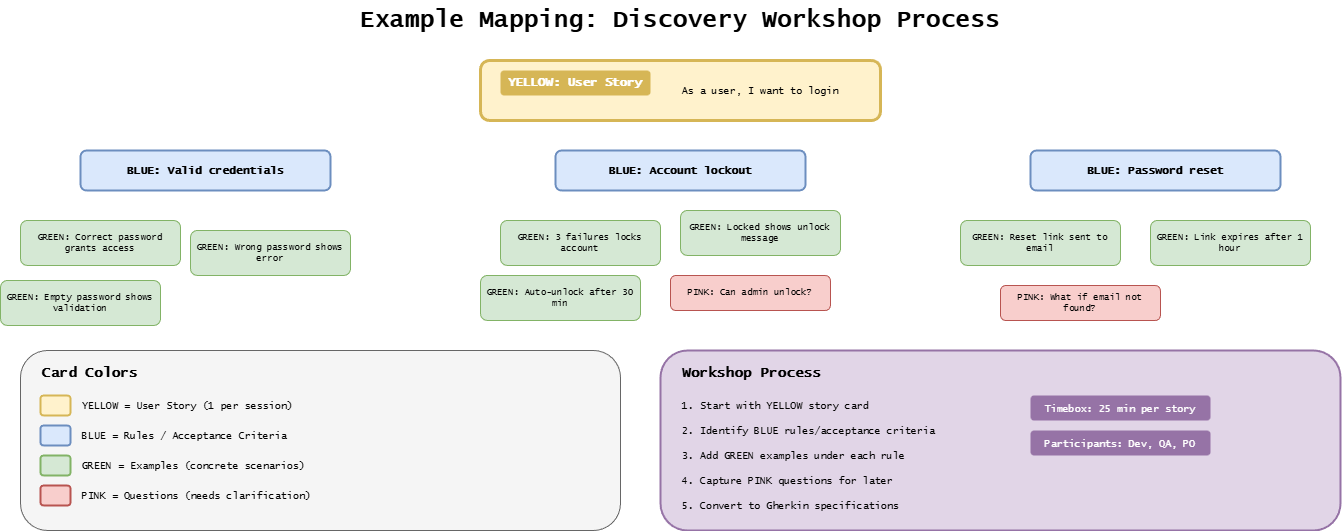

The diagram above was exported from draw.io. Its source (the exported page's mxGraphModel, read from the mxfile embedded in the PNG):
<mxGraphModel dx="1267" dy="820" grid="1" gridSize="10" guides="1" tooltips="1" connect="1" arrows="1" fold="1" page="1" pageScale="1" pageWidth="1400" pageHeight="600" background="#ffffff" math="0" shadow="0">
  <root>
    <mxCell id="0" />
    <mxCell id="1" parent="0" />
    <mxCell id="title" value="Example Mapping: Discovery Workshop Process" style="text;html=1;strokeColor=none;fillColor=none;align=center;verticalAlign=middle;whiteSpace=wrap;rounded=0;fontFamily=Lucida Console;fontStyle=1;fontSize=24;" parent="1" vertex="1">
      <mxGeometry x="350" y="20" width="700" height="40" as="geometry" />
    </mxCell>
    <mxCell id="story-box" value="" style="rounded=1;whiteSpace=wrap;html=1;fillColor=#fff2cc;strokeColor=#d6b656;strokeWidth=3;" parent="1" vertex="1">
      <mxGeometry x="500" y="80" width="400" height="60" as="geometry" />
    </mxCell>
    <mxCell id="story-title" value="YELLOW: User Story" style="text;html=1;strokeColor=none;fillColor=#d6b656;align=center;verticalAlign=middle;whiteSpace=wrap;rounded=1;fontFamily=Lucida Console;fontStyle=1;fontSize=12;fontColor=#ffffff;" parent="1" vertex="1">
      <mxGeometry x="520" y="90" width="150" height="25" as="geometry" />
    </mxCell>
    <mxCell id="story-example" value="As a user, I want to login" style="text;html=1;strokeColor=none;fillColor=none;align=center;verticalAlign=middle;whiteSpace=wrap;rounded=0;fontFamily=Lucida Console;fontSize=10;" parent="1" vertex="1">
      <mxGeometry x="680" y="95" width="200" height="30" as="geometry" />
    </mxCell>
    <mxCell id="rule1-box" value="" style="rounded=1;whiteSpace=wrap;html=1;fillColor=#dae8fc;strokeColor=#6c8ebf;strokeWidth=2;" parent="1" vertex="1">
      <mxGeometry x="100" y="170" width="250" height="40" as="geometry" />
    </mxCell>
    <mxCell id="rule1" value="BLUE: Valid credentials" style="text;html=1;strokeColor=none;fillColor=none;align=center;verticalAlign=middle;whiteSpace=wrap;rounded=0;fontFamily=Lucida Console;fontStyle=1;fontSize=11;" parent="1" vertex="1">
      <mxGeometry x="100" y="175" width="250" height="30" as="geometry" />
    </mxCell>
    <mxCell id="rule2-box" value="" style="rounded=1;whiteSpace=wrap;html=1;fillColor=#dae8fc;strokeColor=#6c8ebf;strokeWidth=2;" parent="1" vertex="1">
      <mxGeometry x="575" y="170" width="250" height="40" as="geometry" />
    </mxCell>
    <mxCell id="rule2" value="BLUE: Account lockout" style="text;html=1;strokeColor=none;fillColor=none;align=center;verticalAlign=middle;whiteSpace=wrap;rounded=0;fontFamily=Lucida Console;fontStyle=1;fontSize=11;" parent="1" vertex="1">
      <mxGeometry x="575" y="175" width="250" height="30" as="geometry" />
    </mxCell>
    <mxCell id="rule3-box" value="" style="rounded=1;whiteSpace=wrap;html=1;fillColor=#dae8fc;strokeColor=#6c8ebf;strokeWidth=2;" parent="1" vertex="1">
      <mxGeometry x="1050" y="170" width="250" height="40" as="geometry" />
    </mxCell>
    <mxCell id="rule3" value="BLUE: Password reset" style="text;html=1;strokeColor=none;fillColor=none;align=center;verticalAlign=middle;whiteSpace=wrap;rounded=0;fontFamily=Lucida Console;fontStyle=1;fontSize=11;" parent="1" vertex="1">
      <mxGeometry x="1050" y="175" width="250" height="30" as="geometry" />
    </mxCell>
    <mxCell id="ex1a" value="GREEN: Correct password grants access" style="rounded=1;whiteSpace=wrap;html=1;fillColor=#d5e8d4;strokeColor=#82b366;strokeWidth=1;fontFamily=Lucida Console;fontSize=9;" parent="1" vertex="1">
      <mxGeometry x="40" y="240" width="160" height="45" as="geometry" />
    </mxCell>
    <mxCell id="ex1b" value="GREEN: Wrong password shows error" style="rounded=1;whiteSpace=wrap;html=1;fillColor=#d5e8d4;strokeColor=#82b366;strokeWidth=1;fontFamily=Lucida Console;fontSize=9;" parent="1" vertex="1">
      <mxGeometry x="210" y="250" width="160" height="45" as="geometry" />
    </mxCell>
    <mxCell id="ex1c" value="GREEN: Empty password shows validation" style="rounded=1;whiteSpace=wrap;html=1;fillColor=#d5e8d4;strokeColor=#82b366;strokeWidth=1;fontFamily=Lucida Console;fontSize=9;" parent="1" vertex="1">
      <mxGeometry x="20" y="300" width="160" height="45" as="geometry" />
    </mxCell>
    <mxCell id="ex2a" value="GREEN: 3 failures locks account" style="rounded=1;whiteSpace=wrap;html=1;fillColor=#d5e8d4;strokeColor=#82b366;strokeWidth=1;fontFamily=Lucida Console;fontSize=9;" parent="1" vertex="1">
      <mxGeometry x="520" y="240" width="160" height="45" as="geometry" />
    </mxCell>
    <mxCell id="ex2b" value="GREEN: Locked shows unlock message" style="rounded=1;whiteSpace=wrap;html=1;fillColor=#d5e8d4;strokeColor=#82b366;strokeWidth=1;fontFamily=Lucida Console;fontSize=9;" parent="1" vertex="1">
      <mxGeometry x="700" y="230" width="160" height="45" as="geometry" />
    </mxCell>
    <mxCell id="ex2c" value="GREEN: Auto-unlock after 30 min" style="rounded=1;whiteSpace=wrap;html=1;fillColor=#d5e8d4;strokeColor=#82b366;strokeWidth=1;fontFamily=Lucida Console;fontSize=9;" parent="1" vertex="1">
      <mxGeometry x="500" y="295" width="160" height="45" as="geometry" />
    </mxCell>
    <mxCell id="ex3a" value="GREEN: Reset link sent to email" style="rounded=1;whiteSpace=wrap;html=1;fillColor=#d5e8d4;strokeColor=#82b366;strokeWidth=1;fontFamily=Lucida Console;fontSize=9;" parent="1" vertex="1">
      <mxGeometry x="980" y="240" width="160" height="45" as="geometry" />
    </mxCell>
    <mxCell id="ex3b" value="GREEN: Link expires after 1 hour" style="rounded=1;whiteSpace=wrap;html=1;fillColor=#d5e8d4;strokeColor=#82b366;strokeWidth=1;fontFamily=Lucida Console;fontSize=9;" parent="1" vertex="1">
      <mxGeometry x="1170" y="240" width="160" height="45" as="geometry" />
    </mxCell>
    <mxCell id="q1" value="PINK: What if email not found?" style="rounded=1;whiteSpace=wrap;html=1;fillColor=#f8cecc;strokeColor=#b85450;strokeWidth=1;fontFamily=Lucida Console;fontSize=9;" parent="1" vertex="1">
      <mxGeometry x="1020" y="305" width="160" height="35" as="geometry" />
    </mxCell>
    <mxCell id="q2" value="PINK: Can admin unlock?" style="rounded=1;whiteSpace=wrap;html=1;fillColor=#f8cecc;strokeColor=#b85450;strokeWidth=1;fontFamily=Lucida Console;fontSize=9;" parent="1" vertex="1">
      <mxGeometry x="690" y="295" width="160" height="35" as="geometry" />
    </mxCell>
    <mxCell id="legend-box" value="" style="rounded=1;whiteSpace=wrap;html=1;fillColor=#f5f5f5;strokeColor=#666666;strokeWidth=1;" parent="1" vertex="1">
      <mxGeometry x="40" y="370" width="600" height="180" as="geometry" />
    </mxCell>
    <mxCell id="legend-title" value="Card Colors" style="text;html=1;strokeColor=none;fillColor=none;align=left;verticalAlign=middle;whiteSpace=wrap;rounded=0;fontFamily=Lucida Console;fontStyle=1;fontSize=14;" parent="1" vertex="1">
      <mxGeometry x="60" y="380" width="150" height="25" as="geometry" />
    </mxCell>
    <mxCell id="leg-yellow" value="" style="rounded=1;whiteSpace=wrap;html=1;fillColor=#fff2cc;strokeColor=#d6b656;strokeWidth=2;" parent="1" vertex="1">
      <mxGeometry x="60" y="415" width="30" height="20" as="geometry" />
    </mxCell>
    <mxCell id="leg-yellow-t" value="YELLOW = User Story (1 per session)" style="text;html=1;strokeColor=none;fillColor=none;align=left;verticalAlign=middle;whiteSpace=wrap;rounded=0;fontFamily=Lucida Console;fontSize=10;" parent="1" vertex="1">
      <mxGeometry x="100" y="415" width="300" height="20" as="geometry" />
    </mxCell>
    <mxCell id="leg-blue" value="" style="rounded=1;whiteSpace=wrap;html=1;fillColor=#dae8fc;strokeColor=#6c8ebf;strokeWidth=2;" parent="1" vertex="1">
      <mxGeometry x="60" y="445" width="30" height="20" as="geometry" />
    </mxCell>
    <mxCell id="leg-blue-t" value="BLUE = Rules / Acceptance Criteria" style="text;html=1;strokeColor=none;fillColor=none;align=left;verticalAlign=middle;whiteSpace=wrap;rounded=0;fontFamily=Lucida Console;fontSize=10;" parent="1" vertex="1">
      <mxGeometry x="100" y="445" width="300" height="20" as="geometry" />
    </mxCell>
    <mxCell id="leg-green" value="" style="rounded=1;whiteSpace=wrap;html=1;fillColor=#d5e8d4;strokeColor=#82b366;strokeWidth=2;" parent="1" vertex="1">
      <mxGeometry x="60" y="475" width="30" height="20" as="geometry" />
    </mxCell>
    <mxCell id="leg-green-t" value="GREEN = Examples (concrete scenarios)" style="text;html=1;strokeColor=none;fillColor=none;align=left;verticalAlign=middle;whiteSpace=wrap;rounded=0;fontFamily=Lucida Console;fontSize=10;" parent="1" vertex="1">
      <mxGeometry x="100" y="475" width="300" height="20" as="geometry" />
    </mxCell>
    <mxCell id="leg-pink" value="" style="rounded=1;whiteSpace=wrap;html=1;fillColor=#f8cecc;strokeColor=#b85450;strokeWidth=2;" parent="1" vertex="1">
      <mxGeometry x="60" y="505" width="30" height="20" as="geometry" />
    </mxCell>
    <mxCell id="leg-pink-t" value="PINK = Questions (needs clarification)" style="text;html=1;strokeColor=none;fillColor=none;align=left;verticalAlign=middle;whiteSpace=wrap;rounded=0;fontFamily=Lucida Console;fontSize=10;" parent="1" vertex="1">
      <mxGeometry x="100" y="505" width="300" height="20" as="geometry" />
    </mxCell>
    <mxCell id="process-box" value="" style="rounded=1;whiteSpace=wrap;html=1;fillColor=#e1d5e7;strokeColor=#9673a6;strokeWidth=2;" parent="1" vertex="1">
      <mxGeometry x="680" y="370" width="680" height="180" as="geometry" />
    </mxCell>
    <mxCell id="process-title" value="Workshop Process" style="text;html=1;strokeColor=none;fillColor=none;align=left;verticalAlign=middle;whiteSpace=wrap;rounded=0;fontFamily=Lucida Console;fontStyle=1;fontSize=14;" parent="1" vertex="1">
      <mxGeometry x="700" y="380" width="200" height="25" as="geometry" />
    </mxCell>
    <mxCell id="step1" value="1. Start with YELLOW story card" style="text;html=1;strokeColor=none;fillColor=none;align=left;verticalAlign=middle;whiteSpace=wrap;rounded=0;fontFamily=Lucida Console;fontSize=10;" parent="1" vertex="1">
      <mxGeometry x="700" y="415" width="300" height="20" as="geometry" />
    </mxCell>
    <mxCell id="step2" value="2. Identify BLUE rules/acceptance criteria" style="text;html=1;strokeColor=none;fillColor=none;align=left;verticalAlign=middle;whiteSpace=wrap;rounded=0;fontFamily=Lucida Console;fontSize=10;" parent="1" vertex="1">
      <mxGeometry x="700" y="440" width="300" height="20" as="geometry" />
    </mxCell>
    <mxCell id="step3" value="3. Add GREEN examples under each rule" style="text;html=1;strokeColor=none;fillColor=none;align=left;verticalAlign=middle;whiteSpace=wrap;rounded=0;fontFamily=Lucida Console;fontSize=10;" parent="1" vertex="1">
      <mxGeometry x="700" y="465" width="300" height="20" as="geometry" />
    </mxCell>
    <mxCell id="step4" value="4. Capture PINK questions for later" style="text;html=1;strokeColor=none;fillColor=none;align=left;verticalAlign=middle;whiteSpace=wrap;rounded=0;fontFamily=Lucida Console;fontSize=10;" parent="1" vertex="1">
      <mxGeometry x="700" y="490" width="300" height="20" as="geometry" />
    </mxCell>
    <mxCell id="step5" value="5. Convert to Gherkin specifications" style="text;html=1;strokeColor=none;fillColor=none;align=left;verticalAlign=middle;whiteSpace=wrap;rounded=0;fontFamily=Lucida Console;fontSize=10;" parent="1" vertex="1">
      <mxGeometry x="700" y="515" width="300" height="20" as="geometry" />
    </mxCell>
    <mxCell id="timing" value="Timebox: 25 min per story" style="text;html=1;strokeColor=none;fillColor=#9673a6;align=center;verticalAlign=middle;whiteSpace=wrap;rounded=1;fontFamily=Lucida Console;fontSize=10;fontColor=#ffffff;" parent="1" vertex="1">
      <mxGeometry x="1050" y="415" width="180" height="25" as="geometry" />
    </mxCell>
    <mxCell id="participants" value="Participants: Dev, QA, PO" style="text;html=1;strokeColor=none;fillColor=#9673a6;align=center;verticalAlign=middle;whiteSpace=wrap;rounded=1;fontFamily=Lucida Console;fontSize=10;fontColor=#ffffff;" parent="1" vertex="1">
      <mxGeometry x="1050" y="450" width="180" height="25" as="geometry" />
    </mxCell>
  </root>
</mxGraphModel>